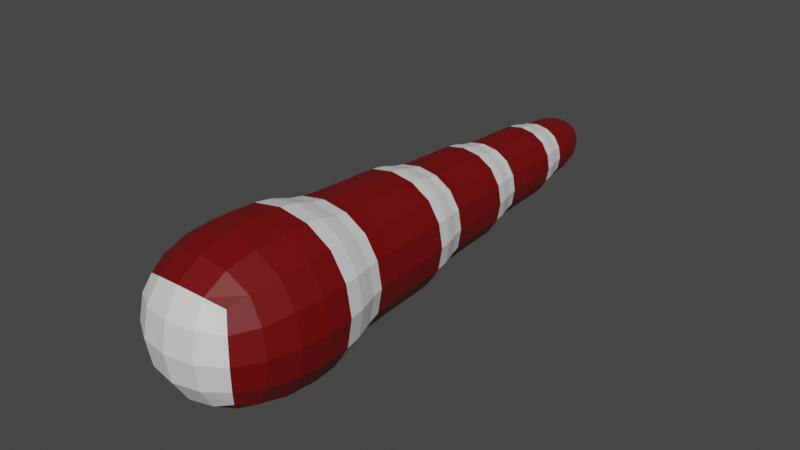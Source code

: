 # Source: caneshard.blend  (saved by Blender 3.4.6; exported with 4.5.12 LTS)
import bpy
from mathutils import Matrix  # noqa: F401  (used for matrix-valued properties, if any)

bpy.ops.wm.read_factory_settings(use_empty=True)
scene = bpy.context.scene
scene.name = 'Scene'

# ---- collections
col_collection = bpy.data.collections.new('Collection'); scene.collection.children.link(col_collection)

# ---- materials (node trees are filled in below, after node groups)
mat_material = bpy.data.materials.new('Material')
mat_material.alpha_threshold = 0.0
mat_material.use_transparent_shadow = False
mat_material.roughness = 0.5
mat_material.line_color = (0.0, 0.0, 0.0, 1.0)
mat_material_001 = bpy.data.materials.new('Material.001')
mat_material_001.use_transparent_shadow = False

# ---- material node trees
mat_material.use_nodes = True; mat_material.node_tree.nodes.clear()
_N = mat_material.node_tree.nodes; _L = mat_material.node_tree.links
n0 = _N.new('ShaderNodeOutputMaterial'); n0.name = 'Material Output'; n0.location = (300, 300)
n1 = _N.new('ShaderNodeBsdfPrincipled'); n1.name = 'Principled BSDF'; n1.location = (10, 300)
n1.distribution = 'GGX'
n1.subsurface_method = 'RANDOM_WALK_SKIN'
n1.inputs[3].default_value = 1.45
n1.inputs[27].default_value = (0.0, 0.0, 0.0, 1.0)
n1.inputs[28].default_value = 1.0
_L.new(n1.outputs[0], n0.inputs[0])
n0.is_active_output = True
mat_material_001.use_nodes = True; mat_material_001.node_tree.nodes.clear()
_N = mat_material_001.node_tree.nodes; _L = mat_material_001.node_tree.links
n0 = _N.new('ShaderNodeBsdfPrincipled'); n0.name = 'Principled BSDF'; n0.location = (10, 300)
n0.distribution = 'GGX'
n0.subsurface_method = 'RANDOM_WALK_SKIN'
n0.inputs[0].default_value = (0.1573, 0.0001286, 0.0, 1.0)
n0.inputs[3].default_value = 1.45
n0.inputs[27].default_value = (0.0, 0.0, 0.0, 1.0)
n0.inputs[28].default_value = 1.0
n1 = _N.new('ShaderNodeOutputMaterial'); n1.name = 'Material Output'; n1.location = (300, 300)
_L.new(n0.outputs[0], n1.inputs[0])
n1.is_active_output = True

# ---- world
world_world = bpy.data.worlds.new('World'); scene.world = world_world
world_world.use_nodes = True; world_world.node_tree.nodes.clear()
_N = world_world.node_tree.nodes; _L = world_world.node_tree.links
n0 = _N.new('ShaderNodeOutputWorld'); n0.name = 'World Output'; n0.location = (300, 300)
n1 = _N.new('ShaderNodeBackground'); n1.name = 'Background'; n1.location = (10, 300)
n1.inputs[0].default_value = (0.05088, 0.05088, 0.05088, 1.0)
_L.new(n1.outputs[0], n0.inputs[0])
n0.is_active_output = True
world_world.color = (0.05088, 0.05088, 0.05088)
world_world.use_sun_shadow = False
world_world.sun_shadow_jitter_overblur = 0.0

# ---- meshes
me_cube = bpy.data.meshes.new('Cube')
me_cube.from_pydata([(1.0, -0.2912, 1.0), (1.0, -0.2912, -1.0), (1.0, -2.291, 1.0), (1.0, -2.291, -1.0), (-1.0, -0.2912, 1.0), (-1.0, -0.2912, -1.0), (-1.0, -2.291, 1.0), (-1.0, -2.291, -1.0), (0.768, -0.2912, -0.768), (-0.768, -0.2912, -0.768), (0.768, -0.2912, 0.768), (-0.768, -0.2912, 0.768), (0.768, 1.263, -0.768), (-0.768, 1.263, -0.768), (0.768, 1.263, 0.768), (-0.768, 1.263, 0.768), (0.6054, 1.261, -0.6054), (-0.6054, 1.261, -0.6054), (0.6054, 1.261, 0.6054), (-0.6054, 1.261, 0.6054), (0.6054, 2.455, -0.6054), (-0.6054, 2.455, -0.6054), (0.6054, 2.455, 0.6054), (-0.6054, 2.455, 0.6054), (0.4782, 2.452, -0.4782), (-0.4782, 2.452, -0.4782), (0.4782, 2.452, 0.4782), (-0.4782, 2.452, 0.4782), (0.4782, 3.614, -0.4782), (-0.4782, 3.614, -0.4782), (0.4782, 3.614, 0.4782), (-0.4782, 3.614, 0.4782), (0.3681, 3.614, -0.3681), (-0.3681, 3.614, -0.3681), (0.3681, 3.614, 0.3681), (-0.3681, 3.614, 0.3681), (0.3681, 4.555, -0.3681), (-0.3681, 4.555, -0.3681), (0.3681, 4.555, 0.3681), (-0.3681, 4.555, 0.3681)], [], [(0, 4, 6, 2), (3, 2, 6, 7), (7, 6, 4, 5), (5, 1, 3, 7), (1, 0, 2, 3), (5, 4, 11, 9), (9, 11, 15, 13), (1, 5, 9, 8), (4, 0, 10, 11), (0, 1, 8, 10), (13, 15, 19, 17), (8, 9, 13, 12), (11, 10, 14, 15), (10, 8, 12, 14), (19, 18, 22, 23), (12, 13, 17, 16), (15, 14, 18, 19), (14, 12, 16, 18), (21, 23, 27, 25), (18, 16, 20, 22), (17, 19, 23, 21), (16, 17, 21, 20), (24, 25, 29, 28), (20, 21, 25, 24), (23, 22, 26, 27), (22, 20, 24, 26), (31, 30, 34, 35), (27, 26, 30, 31), (26, 24, 28, 30), (25, 27, 31, 29), (33, 35, 39, 37), (30, 28, 32, 34), (29, 31, 35, 33), (28, 29, 33, 32), (37, 39, 38, 36), (32, 33, 37, 36), (35, 34, 38, 39), (34, 32, 36, 38)])
me_cube.polygons.foreach_set('material_index', [1, 0, 1, 1, 1, 0, 1, 0, 0, 0, 0, 1, 1, 1, 1, 0, 0, 0, 0, 1, 1, 1, 1, 0, 0, 0, 0, 1, 1, 1, 1, 0, 0, 0, 0, 1, 1, 1])
_uv = me_cube.uv_layers.new(name='UVMap')
_uv.uv.foreach_set('vector', [0.625, 0.5, 0.875, 0.5, 0.875, 0.75, 0.625, 0.75, 0.375, 0.75, 0.625, 0.75, 0.625, 1.0, 0.375, 1.0, 0.375, 0.0, 0.625, 0.0, 0.625, 0.25, 0.375, 0.25, 0.125, 0.5, 0.375, 0.5, 0.375, 0.75, 0.125, 0.75, 0.375, 0.5, 0.625, 0.5, 0.625, 0.75, 0.375, 0.75, 0.375, 0.25, 0.625, 0.25, 0.625, 0.25, 0.375, 0.25, 0.375, 0.25, 0.625, 0.25, 0.625, 0.25, 0.375, 0.25, 0.375, 0.5, 0.125, 0.5, 0.125, 0.5, 0.375, 0.5, 0.875, 0.5, 0.625, 0.5, 0.625, 0.5, 0.875, 0.5, 0.625, 0.5, 0.375, 0.5, 0.375, 0.5, 0.625, 0.5, 0.375, 0.25, 0.625, 0.25, 0.625, 0.25, 0.375, 0.25, 0.375, 0.5, 0.125, 0.5, 0.125, 0.5, 0.375, 0.5, 0.875, 0.5, 0.625, 0.5, 0.625, 0.5, 0.875, 0.5, 0.625, 0.5, 0.375, 0.5, 0.375, 0.5, 0.625, 0.5, 0.875, 0.5, 0.625, 0.5, 0.625, 0.5, 0.875, 0.5, 0.375, 0.5, 0.125, 0.5, 0.125, 0.5, 0.375, 0.5, 0.875, 0.5, 0.625, 0.5, 0.625, 0.5, 0.875, 0.5, 0.625, 0.5, 0.375, 0.5, 0.375, 0.5, 0.625, 0.5, 0.375, 0.25, 0.625, 0.25, 0.625, 0.25, 0.375, 0.25, 0.625, 0.5, 0.375, 0.5, 0.375, 0.5, 0.625, 0.5, 0.375, 0.25, 0.625, 0.25, 0.625, 0.25, 0.375, 0.25, 0.375, 0.5, 0.125, 0.5, 0.125, 0.5, 0.375, 0.5, 0.375, 0.5, 0.125, 0.5, 0.125, 0.5, 0.375, 0.5, 0.375, 0.5, 0.125, 0.5, 0.125, 0.5, 0.375, 0.5, 0.875, 0.5, 0.625, 0.5, 0.625, 0.5, 0.875, 0.5, 0.625, 0.5, 0.375, 0.5, 0.375, 0.5, 0.625, 0.5, 0.875, 0.5, 0.625, 0.5, 0.625, 0.5, 0.875, 0.5, 0.875, 0.5, 0.625, 0.5, 0.625, 0.5, 0.875, 0.5, 0.625, 0.5, 0.375, 0.5, 0.375, 0.5, 0.625, 0.5, 0.375, 0.25, 0.625, 0.25, 0.625, 0.25, 0.375, 0.25, 0.375, 0.25, 0.625, 0.25, 0.625, 0.25, 0.375, 0.25, 0.625, 0.5, 0.375, 0.5, 0.375, 0.5, 0.625, 0.5, 0.375, 0.25, 0.625, 0.25, 0.625, 0.25, 0.375, 0.25, 0.375, 0.5, 0.125, 0.5, 0.125, 0.5, 0.375, 0.5, 0.375, 0.25, 0.625, 0.25, 0.625, 0.5, 0.375, 0.5, 0.375, 0.5, 0.125, 0.5, 0.125, 0.5, 0.375, 0.5, 0.875, 0.5, 0.625, 0.5, 0.625, 0.5, 0.875, 0.5, 0.625, 0.5, 0.375, 0.5, 0.375, 0.5, 0.625, 0.5])
me_cube.materials.append(mat_material)
me_cube.materials.append(mat_material_001)
me_cube.use_mirror_vertex_groups = False
me_cube.update()

# ---- objects
ob_cube = bpy.data.objects.new('Cube', me_cube)

# ---- transforms, parenting, visibility, modifiers, constraints
ob_cube.location = (0.0, 0.0, 0.0)
ob_cube.lock_rotations_4d = False
ob_cube.empty_display_type = 'ARROWS'
ob_cube.lineart.crease_threshold = 0.0
_m = ob_cube.modifiers.new('Subdivision', 'SUBSURF')

# ---- collection membership
col_collection.objects.link(ob_cube)

# ---- scene / render settings (as saved in the file)
scene.frame_start = 1; scene.frame_end = 250; scene.frame_set(1)
scene.render.engine = 'BLENDER_EEVEE_NEXT'
scene.cycles.sampling_pattern = 'TABULATED_SOBOL'
scene.cycles.use_light_tree = False
scene.view_settings.view_transform = 'Filmic'
bpy.context.view_layer.update()

# ---- added for rendering (the .blend has no active camera and no usable light): camera, sun
cam_auto = bpy.data.cameras.new('AutoCamera')
cam_auto.lens = 50.0
cam_auto.sensor_width = 36.0
cam_auto.clip_end = 1000.0
ob_auto_camera = bpy.data.objects.new('AutoCamera', cam_auto)
scene.collection.objects.link(ob_auto_camera)
ob_auto_camera.location = (6.85393, -7.09259, 5.48314)
ob_auto_camera.rotation_euler = (1.09748, -7.21219e-08, 0.694738)
scene.camera = ob_auto_camera
light_auto_sun = bpy.data.lights.new('AutoSun', 'SUN')
light_auto_sun.energy = 3.0
light_auto_sun.angle = 0.0523599
ob_auto_sun = bpy.data.objects.new('AutoSun', light_auto_sun)
scene.collection.objects.link(ob_auto_sun)
ob_auto_sun.rotation_euler = (0.872665, 0.174533, 0.523599)
bpy.context.view_layer.update()
